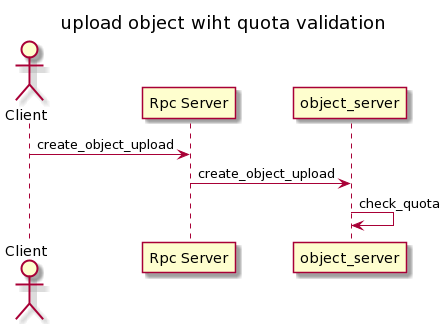

The diagram above was rendered by PlantUML. Its source (embedded in the PNG):
@startuml
/'To generate png file, use https://www.plantuml.com/plantuml '/

title upload object wiht quota validation

scale 1

actor Client order 10
participant "Rpc Server" as RS order 20
participant object_server as OS order 30

Client ->  RS: create_object_upload
RS -> OS: create_object_upload
OS -> OS: check_quota
@enduml